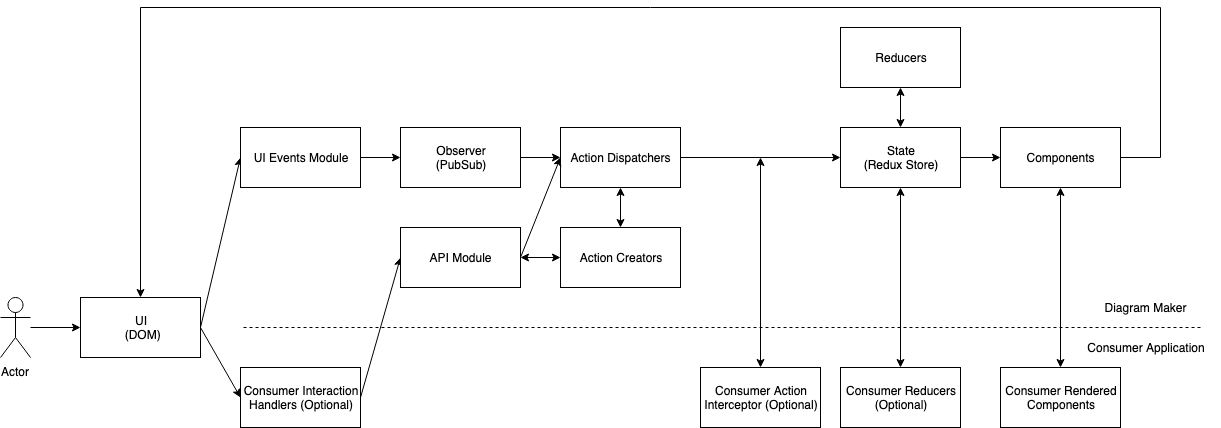

The diagram above was exported from draw.io. Its source (the exported page's mxGraphModel, read from the mxfile embedded in the PNG):
<mxGraphModel dx="970" dy="1873" grid="1" gridSize="10" guides="1" tooltips="1" connect="1" arrows="1" fold="1" page="1" pageScale="1" pageWidth="850" pageHeight="1100" math="0" shadow="0">
  <root>
    <mxCell id="0" />
    <mxCell id="1" parent="0" />
    <mxCell id="4z-BN51351njvD_y_D2g-7" style="orthogonalLoop=1;jettySize=auto;html=1;entryX=0;entryY=0.5;entryDx=0;entryDy=0;rounded=0;exitX=1;exitY=0.5;exitDx=0;exitDy=0;" edge="1" parent="1" source="4z-BN51351njvD_y_D2g-1" target="4z-BN51351njvD_y_D2g-2">
      <mxGeometry relative="1" as="geometry" />
    </mxCell>
    <mxCell id="4z-BN51351njvD_y_D2g-12" style="edgeStyle=none;rounded=0;orthogonalLoop=1;jettySize=auto;html=1;exitX=1;exitY=0.5;exitDx=0;exitDy=0;entryX=0;entryY=0.5;entryDx=0;entryDy=0;" edge="1" parent="1" source="4z-BN51351njvD_y_D2g-1" target="4z-BN51351njvD_y_D2g-11">
      <mxGeometry relative="1" as="geometry" />
    </mxCell>
    <mxCell id="4z-BN51351njvD_y_D2g-1" value="&lt;div&gt;UI&lt;/div&gt;&amp;nbsp;(DOM)" style="rounded=0;whiteSpace=wrap;html=1;" vertex="1" parent="1">
      <mxGeometry x="120" y="250" width="120" height="60" as="geometry" />
    </mxCell>
    <mxCell id="4z-BN51351njvD_y_D2g-8" style="edgeStyle=none;rounded=0;orthogonalLoop=1;jettySize=auto;html=1;exitX=1;exitY=0.5;exitDx=0;exitDy=0;entryX=0;entryY=0.5;entryDx=0;entryDy=0;" edge="1" parent="1" source="4z-BN51351njvD_y_D2g-2" target="4z-BN51351njvD_y_D2g-3">
      <mxGeometry relative="1" as="geometry" />
    </mxCell>
    <mxCell id="4z-BN51351njvD_y_D2g-2" value="&lt;div&gt;UI Events Module&lt;/div&gt;" style="rounded=0;whiteSpace=wrap;html=1;" vertex="1" parent="1">
      <mxGeometry x="280" y="80" width="120" height="60" as="geometry" />
    </mxCell>
    <mxCell id="4z-BN51351njvD_y_D2g-10" style="edgeStyle=none;rounded=0;orthogonalLoop=1;jettySize=auto;html=1;exitX=1;exitY=0.5;exitDx=0;exitDy=0;entryX=0;entryY=0.5;entryDx=0;entryDy=0;" edge="1" parent="1" source="4z-BN51351njvD_y_D2g-3" target="4z-BN51351njvD_y_D2g-9">
      <mxGeometry relative="1" as="geometry" />
    </mxCell>
    <mxCell id="4z-BN51351njvD_y_D2g-3" value="Observer&lt;br&gt;(PubSub)" style="rounded=0;whiteSpace=wrap;html=1;" vertex="1" parent="1">
      <mxGeometry x="440" y="80" width="120" height="60" as="geometry" />
    </mxCell>
    <mxCell id="4z-BN51351njvD_y_D2g-6" style="edgeStyle=orthogonalEdgeStyle;rounded=0;orthogonalLoop=1;jettySize=auto;html=1;entryX=0;entryY=0.5;entryDx=0;entryDy=0;" edge="1" parent="1" target="4z-BN51351njvD_y_D2g-1">
      <mxGeometry relative="1" as="geometry">
        <mxPoint x="70" y="280" as="sourcePoint" />
      </mxGeometry>
    </mxCell>
    <mxCell id="4z-BN51351njvD_y_D2g-4" value="Actor" style="shape=umlActor;verticalLabelPosition=bottom;labelBackgroundColor=#ffffff;verticalAlign=top;html=1;outlineConnect=0;" vertex="1" parent="1">
      <mxGeometry x="40" y="250" width="30" height="60" as="geometry" />
    </mxCell>
    <mxCell id="4z-BN51351njvD_y_D2g-21" style="edgeStyle=none;rounded=0;orthogonalLoop=1;jettySize=auto;html=1;exitX=1;exitY=0.5;exitDx=0;exitDy=0;entryX=0;entryY=0.5;entryDx=0;entryDy=0;" edge="1" parent="1" source="4z-BN51351njvD_y_D2g-9" target="4z-BN51351njvD_y_D2g-20">
      <mxGeometry relative="1" as="geometry" />
    </mxCell>
    <mxCell id="4z-BN51351njvD_y_D2g-25" style="edgeStyle=none;rounded=0;orthogonalLoop=1;jettySize=auto;html=1;exitX=0.5;exitY=1;exitDx=0;exitDy=0;entryX=0.5;entryY=0;entryDx=0;entryDy=0;startArrow=classic;startFill=1;strokeColor=#000000;" edge="1" parent="1" source="4z-BN51351njvD_y_D2g-9" target="4z-BN51351njvD_y_D2g-14">
      <mxGeometry relative="1" as="geometry" />
    </mxCell>
    <mxCell id="4z-BN51351njvD_y_D2g-9" value="Action Dispatchers" style="rounded=0;whiteSpace=wrap;html=1;" vertex="1" parent="1">
      <mxGeometry x="600" y="80" width="120" height="60" as="geometry" />
    </mxCell>
    <mxCell id="4z-BN51351njvD_y_D2g-15" style="edgeStyle=none;rounded=0;orthogonalLoop=1;jettySize=auto;html=1;entryX=0;entryY=0.5;entryDx=0;entryDy=0;exitX=1;exitY=0.5;exitDx=0;exitDy=0;" edge="1" parent="1" source="4z-BN51351njvD_y_D2g-11" target="4z-BN51351njvD_y_D2g-13">
      <mxGeometry relative="1" as="geometry" />
    </mxCell>
    <mxCell id="4z-BN51351njvD_y_D2g-11" value="&lt;div&gt;Consumer Interaction&lt;/div&gt;&lt;div&gt;Handlers (Optional)&lt;br&gt;&lt;/div&gt;" style="rounded=0;whiteSpace=wrap;html=1;" vertex="1" parent="1">
      <mxGeometry x="280" y="320" width="120" height="60" as="geometry" />
    </mxCell>
    <mxCell id="4z-BN51351njvD_y_D2g-16" style="edgeStyle=none;rounded=0;orthogonalLoop=1;jettySize=auto;html=1;exitX=1;exitY=0.5;exitDx=0;exitDy=0;entryX=0;entryY=0.5;entryDx=0;entryDy=0;startArrow=classic;startFill=1;" edge="1" parent="1" source="4z-BN51351njvD_y_D2g-13" target="4z-BN51351njvD_y_D2g-14">
      <mxGeometry relative="1" as="geometry" />
    </mxCell>
    <mxCell id="4z-BN51351njvD_y_D2g-17" style="edgeStyle=none;rounded=0;orthogonalLoop=1;jettySize=auto;html=1;exitX=1;exitY=0.5;exitDx=0;exitDy=0;entryX=0;entryY=0.5;entryDx=0;entryDy=0;" edge="1" parent="1" source="4z-BN51351njvD_y_D2g-13" target="4z-BN51351njvD_y_D2g-9">
      <mxGeometry relative="1" as="geometry" />
    </mxCell>
    <mxCell id="4z-BN51351njvD_y_D2g-13" value="API Module" style="rounded=0;whiteSpace=wrap;html=1;" vertex="1" parent="1">
      <mxGeometry x="440" y="180" width="120" height="60" as="geometry" />
    </mxCell>
    <mxCell id="4z-BN51351njvD_y_D2g-14" value="Action Creators" style="rounded=0;whiteSpace=wrap;html=1;" vertex="1" parent="1">
      <mxGeometry x="600" y="180" width="120" height="60" as="geometry" />
    </mxCell>
    <mxCell id="4z-BN51351njvD_y_D2g-28" style="edgeStyle=none;rounded=0;orthogonalLoop=1;jettySize=auto;html=1;exitX=0.5;exitY=0;exitDx=0;exitDy=0;entryX=0.5;entryY=1;entryDx=0;entryDy=0;startArrow=classic;startFill=1;strokeColor=#000000;" edge="1" parent="1" source="4z-BN51351njvD_y_D2g-20" target="4z-BN51351njvD_y_D2g-26">
      <mxGeometry relative="1" as="geometry" />
    </mxCell>
    <mxCell id="4z-BN51351njvD_y_D2g-29" style="edgeStyle=none;rounded=0;orthogonalLoop=1;jettySize=auto;html=1;exitX=0.5;exitY=1;exitDx=0;exitDy=0;entryX=0.5;entryY=0;entryDx=0;entryDy=0;startArrow=classic;startFill=1;strokeColor=#000000;" edge="1" parent="1" source="4z-BN51351njvD_y_D2g-20" target="4z-BN51351njvD_y_D2g-27">
      <mxGeometry relative="1" as="geometry" />
    </mxCell>
    <mxCell id="4z-BN51351njvD_y_D2g-33" style="edgeStyle=none;rounded=0;orthogonalLoop=1;jettySize=auto;html=1;exitX=1;exitY=0.5;exitDx=0;exitDy=0;startArrow=none;startFill=0;strokeColor=#000000;" edge="1" parent="1" source="4z-BN51351njvD_y_D2g-20" target="4z-BN51351njvD_y_D2g-30">
      <mxGeometry relative="1" as="geometry" />
    </mxCell>
    <mxCell id="4z-BN51351njvD_y_D2g-20" value="State&lt;br&gt;(Redux Store)" style="rounded=0;whiteSpace=wrap;html=1;" vertex="1" parent="1">
      <mxGeometry x="880" y="80" width="120" height="60" as="geometry" />
    </mxCell>
    <mxCell id="4z-BN51351njvD_y_D2g-23" style="edgeStyle=none;rounded=0;orthogonalLoop=1;jettySize=auto;html=1;exitX=0.5;exitY=0;exitDx=0;exitDy=0;strokeColor=#000000;startArrow=classic;startFill=1;" edge="1" parent="1" source="4z-BN51351njvD_y_D2g-22">
      <mxGeometry relative="1" as="geometry">
        <mxPoint x="800" y="110" as="targetPoint" />
      </mxGeometry>
    </mxCell>
    <mxCell id="4z-BN51351njvD_y_D2g-22" value="Consumer Action&lt;br&gt;Interceptor (Optional)" style="rounded=0;whiteSpace=wrap;html=1;" vertex="1" parent="1">
      <mxGeometry x="740" y="320" width="120" height="60" as="geometry" />
    </mxCell>
    <mxCell id="4z-BN51351njvD_y_D2g-26" value="Reducers" style="rounded=0;whiteSpace=wrap;html=1;" vertex="1" parent="1">
      <mxGeometry x="880" y="-20" width="120" height="60" as="geometry" />
    </mxCell>
    <mxCell id="4z-BN51351njvD_y_D2g-27" value="Consumer Reducers (Optional)" style="rounded=0;whiteSpace=wrap;html=1;" vertex="1" parent="1">
      <mxGeometry x="880" y="320" width="120" height="60" as="geometry" />
    </mxCell>
    <mxCell id="4z-BN51351njvD_y_D2g-32" style="edgeStyle=none;rounded=0;orthogonalLoop=1;jettySize=auto;html=1;exitX=0.5;exitY=1;exitDx=0;exitDy=0;startArrow=classic;startFill=1;strokeColor=#000000;" edge="1" parent="1" source="4z-BN51351njvD_y_D2g-30" target="4z-BN51351njvD_y_D2g-31">
      <mxGeometry relative="1" as="geometry" />
    </mxCell>
    <mxCell id="4z-BN51351njvD_y_D2g-34" style="edgeStyle=orthogonalEdgeStyle;rounded=0;orthogonalLoop=1;jettySize=auto;html=1;exitX=1;exitY=0.5;exitDx=0;exitDy=0;entryX=0.5;entryY=0;entryDx=0;entryDy=0;startArrow=none;startFill=0;strokeColor=#000000;" edge="1" parent="1" source="4z-BN51351njvD_y_D2g-30" target="4z-BN51351njvD_y_D2g-1">
      <mxGeometry relative="1" as="geometry">
        <Array as="points">
          <mxPoint x="1200" y="110" />
          <mxPoint x="1200" y="-40" />
          <mxPoint x="180" y="-40" />
        </Array>
      </mxGeometry>
    </mxCell>
    <mxCell id="4z-BN51351njvD_y_D2g-30" value="Components" style="rounded=0;whiteSpace=wrap;html=1;" vertex="1" parent="1">
      <mxGeometry x="1040" y="80" width="120" height="60" as="geometry" />
    </mxCell>
    <mxCell id="4z-BN51351njvD_y_D2g-31" value="Consumer Rendered&lt;br&gt;Components" style="rounded=0;whiteSpace=wrap;html=1;" vertex="1" parent="1">
      <mxGeometry x="1040" y="320" width="120" height="60" as="geometry" />
    </mxCell>
    <mxCell id="4z-BN51351njvD_y_D2g-35" value="" style="endArrow=none;dashed=1;html=1;strokeColor=#000000;" edge="1" parent="1">
      <mxGeometry width="50" height="50" relative="1" as="geometry">
        <mxPoint x="1240" y="280" as="sourcePoint" />
        <mxPoint x="280" y="280" as="targetPoint" />
      </mxGeometry>
    </mxCell>
    <mxCell id="4z-BN51351njvD_y_D2g-36" value="Diagram Maker" style="text;html=1;strokeColor=none;fillColor=none;align=center;verticalAlign=middle;whiteSpace=wrap;rounded=0;" vertex="1" parent="1">
      <mxGeometry x="1135" y="250" width="100" height="20" as="geometry" />
    </mxCell>
    <mxCell id="4z-BN51351njvD_y_D2g-38" value="Consumer Application" style="text;html=1;strokeColor=none;fillColor=none;align=center;verticalAlign=middle;whiteSpace=wrap;rounded=0;" vertex="1" parent="1">
      <mxGeometry x="1110" y="290" width="150" height="20" as="geometry" />
    </mxCell>
  </root>
</mxGraphModel>